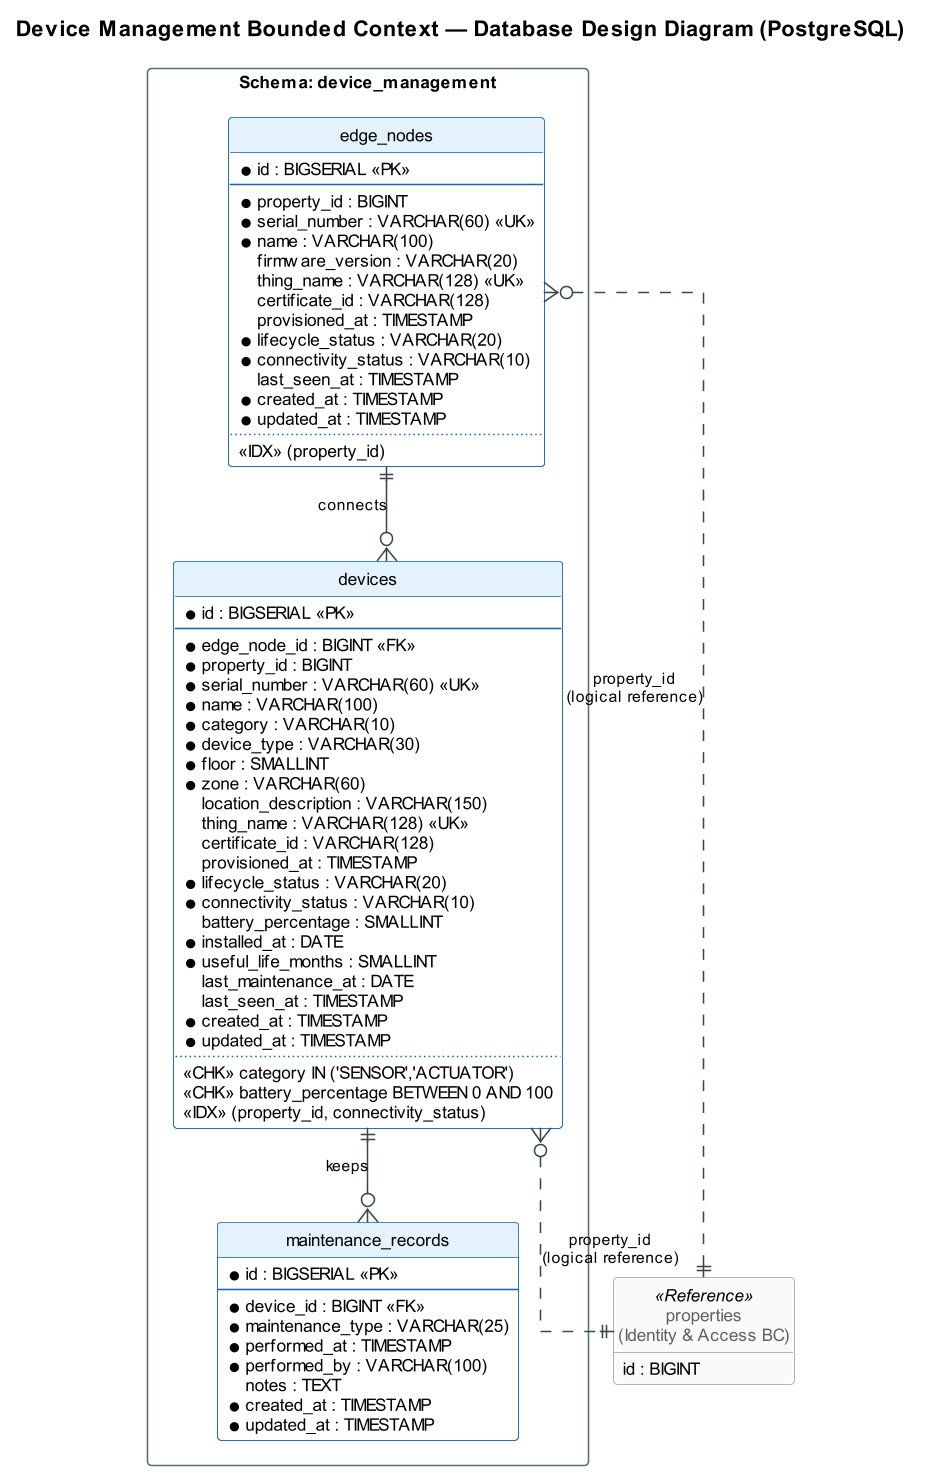

The diagram above was rendered by PlantUML. Its source (embedded in the PNG):
@startuml safecore-device-management-database-diagram
set separator none
skinparam dpi 150
skinparam shadowing false
skinparam defaultFontName Arial
skinparam defaultFontSize 11
skinparam linetype ortho
skinparam nodesep 60
skinparam ranksep 60
skinparam ArrowColor #37474F
skinparam ArrowFontSize 10
skinparam PackageBorderColor #546E7A
skinparam class {
  BorderColor #1565C0
  BackgroundColor #FFFFFF
  HeaderBackgroundColor #E3F2FD
  BorderColor<<Reference>> #9E9E9E
  BackgroundColor<<Reference>> #FAFAFA
  FontColor<<Reference>> #616161
}
skinparam note {
  BackgroundColor #FFFDE7
  BorderColor #F9A825
}
hide circle
hide empty members

title Device Management Bounded Context — Database Design Diagram (PostgreSQL)

package "Schema: device_management" <<Rectangle>> {
  entity "edge_nodes" as en {
    * id : BIGSERIAL <<PK>>
    --
    * property_id : BIGINT
    * serial_number : VARCHAR(60) <<UK>>
    * name : VARCHAR(100)
      firmware_version : VARCHAR(20)
      thing_name : VARCHAR(128) <<UK>>
      certificate_id : VARCHAR(128)
      provisioned_at : TIMESTAMP
    * lifecycle_status : VARCHAR(20)
    * connectivity_status : VARCHAR(10)
      last_seen_at : TIMESTAMP
    * created_at : TIMESTAMP
    * updated_at : TIMESTAMP
    ..
    <<IDX>> (property_id)
  }

  entity "devices" as d {
    * id : BIGSERIAL <<PK>>
    --
    * edge_node_id : BIGINT <<FK>>
    * property_id : BIGINT
    * serial_number : VARCHAR(60) <<UK>>
    * name : VARCHAR(100)
    * category : VARCHAR(10)
    * device_type : VARCHAR(30)
    * floor : SMALLINT
    * zone : VARCHAR(60)
      location_description : VARCHAR(150)
      thing_name : VARCHAR(128) <<UK>>
      certificate_id : VARCHAR(128)
      provisioned_at : TIMESTAMP
    * lifecycle_status : VARCHAR(20)
    * connectivity_status : VARCHAR(10)
      battery_percentage : SMALLINT
    * installed_at : DATE
    * useful_life_months : SMALLINT
      last_maintenance_at : DATE
      last_seen_at : TIMESTAMP
    * created_at : TIMESTAMP
    * updated_at : TIMESTAMP
    ..
    <<CHK>> category IN ('SENSOR','ACTUATOR')
    <<CHK>> battery_percentage BETWEEN 0 AND 100
    <<IDX>> (property_id, connectivity_status)
  }

  entity "maintenance_records" as mr {
    * id : BIGSERIAL <<PK>>
    --
    * device_id : BIGINT <<FK>>
    * maintenance_type : VARCHAR(25)
    * performed_at : TIMESTAMP
    * performed_by : VARCHAR(100)
      notes : TEXT
    * created_at : TIMESTAMP
    * updated_at : TIMESTAMP
  }
}

entity "properties\n(Identity & Access BC)" as pr <<Reference>> {
  id : BIGINT
}

en ||--o{ d : "connects"
d ||--o{ mr : "keeps"
en }o..|| pr : "property_id\n(logical reference)"
d }o..|| pr : "property_id\n(logical reference)"

@enduml